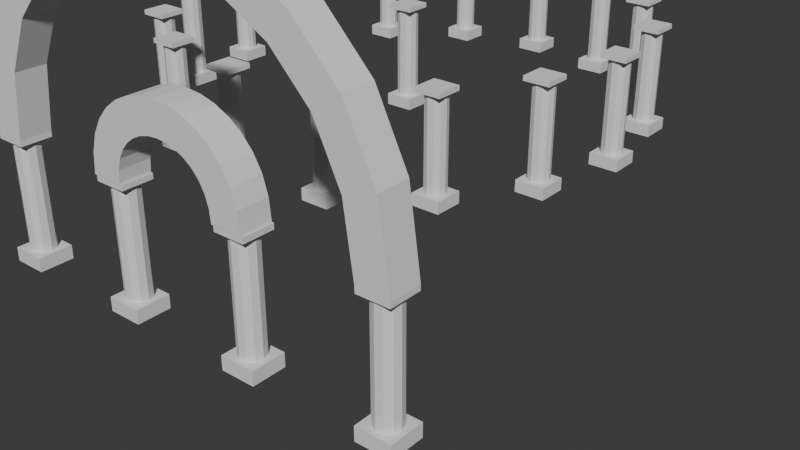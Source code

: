# Source: test_map.blend  (saved by Blender 4.2.66; exported with 4.5.12 LTS)
import bpy
from mathutils import Matrix  # noqa: F401  (used for matrix-valued properties, if any)

bpy.ops.wm.read_factory_settings(use_empty=True)
scene = bpy.context.scene
scene.name = 'Scene'

# ---- collections
col_instances = bpy.data.collections.new('instances'); scene.collection.children.link(col_instances)
col_column = bpy.data.collections.new('column'); col_instances.children.link(col_column)
col_map = bpy.data.collections.new('map'); scene.collection.children.link(col_map)
col_building = bpy.data.collections.new('building'); col_map.children.link(col_building)
col_structure = bpy.data.collections.new('structure'); col_map.children.link(col_structure)
col_floors = bpy.data.collections.new('floors'); col_map.children.link(col_floors)

# ---- materials (node trees are filled in below, after node groups)
mat_floor = bpy.data.materials.new('floor')

# ---- node groups
ng_convexsplit = bpy.data.node_groups.new('ConvexSplit', 'GeometryNodeTree')
_s = ng_convexsplit.interface.new_socket(name='Geometry', in_out='OUTPUT', socket_type='NodeSocketGeometry')
_s = ng_convexsplit.interface.new_socket(name='Geometry', in_out='INPUT', socket_type='NodeSocketGeometry')
ng_convexsplit.is_modifier = True
_N = ng_convexsplit.nodes; _L = ng_convexsplit.links
n0 = _N.new('NodeGroupInput'); n0.name = 'Group Input'; n0.location = (-1272, 53)
n1 = _N.new('NodeGroupOutput'); n1.name = 'Group Output'; n1.location = (-24, 123)
n2 = _N.new('GeometryNodeInputMeshEdgeAngle'); n2.name = 'Edge Angle'; n2.location = (-1386, -165)
n3 = _N.new('FunctionNodeCompare'); n3.name = 'Compare'; n3.location = (-1207, -106)
n3.operation = 'LESS_EQUAL'
n3.inputs[1].default_value = 1.0
n4 = _N.new('GeometryNodeSplitEdges'); n4.name = 'Split Edges'; n4.location = (-1032, 56)
n5 = _N.new('GeometryNodeInputMeshIsland'); n5.name = 'Mesh Island'; n5.location = (-1050, -221)
n6 = _N.new('GeometryNodeSplitToInstances'); n6.name = 'Split to Instances'; n6.location = (-759, 114)
n6.width = 181
n6.domain = 'EDGE'
n7 = _N.new('GeometryNodeConvexHull'); n7.name = 'Convex Hull'; n7.location = (-495, 113)
n8 = _N.new('GeometryNodeViewer'); n8.name = 'Viewer'; n8.location = (-207, 17)
n8.data_type = 'FLOAT_COLOR'
n8.domain = 'INSTANCE'
n9 = _N.new('FunctionNodeRandomValue'); n9.name = 'Random Value'; n9.location = (-491, -95)
n9.data_type = 'FLOAT_VECTOR'
n9.inputs[8].default_value = 36
_L.new(n2.outputs[1], n3.inputs[0])
_L.new(n3.outputs[0], n4.inputs[1])
_L.new(n4.outputs[0], n6.inputs[0])
_L.new(n6.outputs[0], n7.inputs[0])
_L.new(n0.outputs[0], n4.inputs[0])
_L.new(n5.outputs[0], n6.inputs[2])
_L.new(n7.outputs[0], n1.inputs[0])
_L.new(n7.outputs[0], n8.inputs[0])
_L.new(n9.outputs[0], n8.inputs[1])
n1.is_active_output = True
ng_circle_instances = bpy.data.node_groups.new('circle instances', 'GeometryNodeTree')
_s = ng_circle_instances.interface.new_socket(name='Geometry', in_out='OUTPUT', socket_type='NodeSocketGeometry')
_s = ng_circle_instances.interface.new_socket(name='Geometry', in_out='INPUT', socket_type='NodeSocketGeometry')
_s = ng_circle_instances.interface.new_socket(name='Collection', in_out='INPUT', socket_type='NodeSocketCollection')
_s.default_value = col_column
_s = ng_circle_instances.interface.new_socket(name='Radius', in_out='INPUT', socket_type='NodeSocketFloat')
_s.subtype = 'DISTANCE'
_s.default_value = 9.8
_s.min_value = 0.0
_s = ng_circle_instances.interface.new_socket(name='Vertices', in_out='INPUT', socket_type='NodeSocketInt')
_s.default_value = 10
_s.min_value = 3
ng_circle_instances.is_modifier = True
# nodes of 'circle instances' reference scene objects; filled in after objects exist

# ---- material node trees
mat_floor.use_nodes = True; mat_floor.node_tree.nodes.clear()
_N = mat_floor.node_tree.nodes; _L = mat_floor.node_tree.links
n0 = _N.new('ShaderNodeBsdfPrincipled'); n0.name = 'Principled BSDF'; n0.location = (10, 300)
n0.inputs[0].default_value = (0.08872, 0.08872, 0.08872, 1.0)
n0.inputs[2].default_value = 1.0
n1 = _N.new('ShaderNodeOutputMaterial'); n1.name = 'Material Output'; n1.location = (300, 300)
_L.new(n0.outputs[0], n1.inputs[0])
n1.is_active_output = True

# ---- world
world_world = bpy.data.worlds.new('World'); scene.world = world_world
world_world.use_nodes = True; world_world.node_tree.nodes.clear()
_N = world_world.node_tree.nodes; _L = world_world.node_tree.links
n0 = _N.new('ShaderNodeOutputWorld'); n0.name = 'World Output'; n0.location = (300, 300)
n1 = _N.new('ShaderNodeBackground'); n1.name = 'Background'; n1.location = (10, 300)
n1.inputs[0].default_value = (0.05088, 0.05088, 0.05088, 1.0)
_L.new(n1.outputs[0], n0.inputs[0])
n0.is_active_output = True
world_world.color = (0.05088, 0.05088, 0.05088)
world_world.sun_shadow_jitter_overblur = 0.0

# ---- meshes
me_plane_004 = bpy.data.meshes.new('Plane.004')
me_plane_004.from_pydata([(-0.5625, -0.5625, 4.4), (0.5625, -0.5625, 4.4), (-0.5625, 0.5625, 4.4), (0.5625, 0.5625, 4.4), (-0.5625, -0.5625, 4.6), (0.5625, -0.5625, 4.6), (-0.5625, 0.5625, 4.6), (0.5625, 0.5625, 4.6), (0.45, 0.0, 4.4), (0.3786, 0.2433, 4.4), (0.1869, 0.4093, 4.4), (-0.06404, 0.4454, 4.4), (-0.2947, 0.3401, 4.4), (-0.4318, 0.1268, 4.4), (-0.4318, -0.1268, 4.4), (-0.2947, -0.3401, 4.4), (-0.06404, -0.4454, 4.4), (0.1869, -0.4093, 4.4), (0.3786, -0.2433, 4.4), (0.45, 0.0, 0.5), (0.3786, 0.2433, 0.5), (0.1869, 0.4093, 0.5), (-0.06404, 0.4454, 0.5), (-0.2947, 0.3401, 0.5), (-0.4318, 0.1268, 0.5), (-0.4318, -0.1268, 0.5), (-0.2947, -0.3401, 0.5), (-0.06404, -0.4454, 0.5), (0.1869, -0.4093, 0.5), (0.3786, -0.2433, 0.5), (-0.625, -0.625, 0.0), (0.625, -0.625, 0.0), (-0.625, 0.625, 0.0), (0.625, 0.625, 0.0), (-0.625, -0.625, 0.5), (0.625, -0.625, 0.5), (-0.625, 0.625, 0.5), (0.625, 0.625, 0.5)], [], [(0, 2, 3, 1), (0, 1, 5, 4), (2, 6, 7, 3), (0, 4, 6, 2), (1, 3, 7, 5), (8, 9, 10, 11, 12, 13, 14, 15, 16, 17, 18), (8, 19, 20, 9), (9, 20, 21, 10), (10, 21, 22, 11), (11, 22, 23, 12), (12, 23, 24, 13), (13, 24, 25, 14), (14, 25, 26, 15), (15, 26, 27, 16), (16, 27, 28, 17), (17, 28, 29, 18), (18, 29, 19, 8), (29, 28, 27, 26, 25, 24, 23, 22, 21, 20, 19), (30, 32, 33, 31), (30, 31, 35, 34), (34, 35, 37, 36), (32, 36, 37, 33), (30, 34, 36, 32), (31, 33, 37, 35)])
me_plane_004.materials.append(None)
me_plane_004.update()
me_plane_007 = bpy.data.meshes.new('Plane.007')
me_plane_007.from_pydata([(-1.0, -1.0, 0.0), (1.0, -1.0, 0.0), (-1.0, 1.0, 0.0), (1.0, 1.0, 0.0)], [], [(0, 1, 3, 2)])
_uv = me_plane_007.uv_layers.new(name='UVMap')
_uv.uv.foreach_set('vector', [0.0, 0.0, 1.0, 0.0, 1.0, 1.0, 0.0, 1.0])
me_plane_007.update()
me_plane_002 = bpy.data.meshes.new('Plane.002')
me_plane_002.from_pydata([(4.438, -0.5625, 4.6), (5.562, -0.5625, 4.6), (4.438, 0.5625, 4.6), (5.562, 0.5625, 4.6), (9.438, -0.5625, 4.6), (10.56, -0.5625, 4.6), (9.438, 0.5625, 4.6), (10.56, 0.5625, 4.6), (5.606, -0.5625, 5.054), (5.729, -0.5625, 5.448), (5.92, -0.5625, 5.781), (6.168, -0.5625, 6.053), (6.461, -0.5625, 6.265), (6.789, -0.5625, 6.416), (7.139, -0.5625, 6.507), (7.5, -0.5625, 6.537), (7.861, -0.5625, 6.507), (8.211, -0.5625, 6.416), (8.539, -0.5625, 6.265), (8.832, -0.5625, 6.053), (9.08, -0.5625, 5.781), (9.271, -0.5625, 5.448), (9.394, -0.5625, 5.054), (5.606, 0.5625, 5.054), (5.729, 0.5625, 5.448), (5.92, 0.5625, 5.781), (6.168, 0.5625, 6.053), (6.461, 0.5625, 6.265), (6.789, 0.5625, 6.416), (7.139, 0.5625, 6.507), (7.5, 0.5625, 6.537), (7.861, 0.5625, 6.507), (8.211, 0.5625, 6.416), (8.539, 0.5625, 6.265), (8.832, 0.5625, 6.053), (9.08, 0.5625, 5.781), (9.271, 0.5625, 5.448), (9.394, 0.5625, 5.054), (4.506, 0.5625, 5.318), (4.701, 0.5625, 5.94), (5.003, 0.5625, 6.466), (5.395, 0.5625, 6.897), (5.858, 0.5625, 7.232), (6.375, 0.5625, 7.471), (6.929, 0.5625, 7.615), (7.5, 0.5625, 7.662), (8.071, 0.5625, 7.615), (8.625, 0.5625, 7.471), (9.142, 0.5625, 7.232), (9.605, 0.5625, 6.897), (9.997, 0.5625, 6.466), (10.3, 0.5625, 5.94), (10.49, 0.5625, 5.318), (10.49, -0.5625, 5.318), (10.3, -0.5625, 5.94), (9.997, -0.5625, 6.466), (9.605, -0.5625, 6.897), (9.142, -0.5625, 7.232), (8.625, -0.5625, 7.471), (8.071, -0.5625, 7.615), (7.5, -0.5625, 7.662), (6.929, -0.5625, 7.615), (6.375, -0.5625, 7.471), (5.858, -0.5625, 7.232), (5.395, -0.5625, 6.897), (5.003, -0.5625, 6.466), (4.701, -0.5625, 5.94), (4.506, -0.5625, 5.318)], [], [(7, 6, 37, 52), (5, 7, 52, 53), (6, 4, 22, 37), (4, 5, 53, 22), (37, 22, 21, 36), (36, 21, 20, 35), (35, 20, 19, 34), (34, 19, 18, 33), (33, 18, 17, 32), (32, 17, 16, 31), (31, 16, 15, 30), (30, 15, 14, 29), (29, 14, 13, 28), (28, 13, 12, 27), (27, 12, 11, 26), (26, 11, 10, 25), (25, 10, 9, 24), (24, 9, 8, 23), (23, 8, 1, 3), (52, 37, 36, 51), (51, 36, 35, 50), (50, 35, 34, 49), (49, 34, 33, 48), (48, 33, 32, 47), (47, 32, 31, 46), (46, 31, 30, 45), (45, 30, 29, 44), (44, 29, 28, 43), (43, 28, 27, 42), (42, 27, 26, 41), (41, 26, 25, 40), (40, 25, 24, 39), (39, 24, 23, 38), (38, 23, 3, 2), (53, 52, 51, 54), (54, 51, 50, 55), (55, 50, 49, 56), (56, 49, 48, 57), (57, 48, 47, 58), (58, 47, 46, 59), (59, 46, 45, 60), (60, 45, 44, 61), (61, 44, 43, 62), (62, 43, 42, 63), (63, 42, 41, 64), (64, 41, 40, 65), (65, 40, 39, 66), (66, 39, 38, 67), (67, 38, 2, 0), (22, 53, 54, 21), (21, 54, 55, 20), (20, 55, 56, 19), (19, 56, 57, 18), (18, 57, 58, 17), (17, 58, 59, 16), (16, 59, 60, 15), (15, 60, 61, 14), (14, 61, 62, 13), (13, 62, 63, 12), (12, 63, 64, 11), (11, 64, 65, 10), (10, 65, 66, 9), (9, 66, 67, 8), (8, 67, 0, 1)])
me_plane_002.materials.append(None)
me_plane_002.update()
me_plane_003 = bpy.data.meshes.new('Plane.003')
me_plane_003.from_pydata([(-0.5625, -0.5625, 4.6), (0.5625, -0.5625, 4.6), (-0.5625, 0.5625, 4.6), (0.5625, 0.5625, 4.6), (14.44, -0.5625, 4.6), (15.56, -0.5625, 4.6), (14.44, 0.5625, 4.6), (15.56, 0.5625, 4.6), (0.8857, -0.5625, 6.893), (1.772, -0.5625, 8.728), (3.096, -0.5625, 10.1), (4.732, -0.5625, 11.02), (6.557, -0.5625, 11.48), (8.443, -0.5625, 11.48), (10.27, -0.5625, 11.02), (11.9, -0.5625, 10.1), (13.23, -0.5625, 8.728), (14.11, -0.5625, 6.893), (0.8857, 0.5625, 6.893), (1.772, 0.5625, 8.728), (3.096, 0.5625, 10.1), (4.732, 0.5625, 11.02), (6.557, 0.5625, 11.48), (8.443, 0.5625, 11.48), (10.27, 0.5625, 11.02), (11.9, 0.5625, 10.1), (13.23, 0.5625, 8.728), (14.11, 0.5625, 6.893), (-0.1869, 0.5625, 7.265), (0.8428, 0.5625, 9.398), (2.381, 0.5625, 11.0), (4.283, 0.5625, 12.06), (6.404, 0.5625, 12.6), (8.596, 0.5625, 12.6), (10.72, 0.5625, 12.06), (12.62, 0.5625, 11.0), (14.16, 0.5625, 9.398), (15.19, 0.5625, 7.265), (15.19, -0.5625, 7.265), (14.16, -0.5625, 9.398), (12.62, -0.5625, 11.0), (10.72, -0.5625, 12.06), (8.596, -0.5625, 12.6), (6.404, -0.5625, 12.6), (4.283, -0.5625, 12.06), (2.381, -0.5625, 11.0), (0.8428, -0.5625, 9.398), (-0.1869, -0.5625, 7.265)], [], [(7, 6, 27, 37), (5, 7, 37, 38), (6, 4, 17, 27), (4, 5, 38, 17), (27, 17, 16, 26), (26, 16, 15, 25), (25, 15, 14, 24), (24, 14, 13, 23), (23, 13, 12, 22), (22, 12, 11, 21), (21, 11, 10, 20), (20, 10, 9, 19), (19, 9, 8, 18), (18, 8, 1, 3), (37, 27, 26, 36), (36, 26, 25, 35), (35, 25, 24, 34), (34, 24, 23, 33), (33, 23, 22, 32), (32, 22, 21, 31), (31, 21, 20, 30), (30, 20, 19, 29), (29, 19, 18, 28), (28, 18, 3, 2), (38, 37, 36, 39), (39, 36, 35, 40), (40, 35, 34, 41), (41, 34, 33, 42), (42, 33, 32, 43), (43, 32, 31, 44), (44, 31, 30, 45), (45, 30, 29, 46), (46, 29, 28, 47), (47, 28, 2, 0), (17, 38, 39, 16), (16, 39, 40, 15), (15, 40, 41, 14), (14, 41, 42, 13), (13, 42, 43, 12), (12, 43, 44, 11), (11, 44, 45, 10), (10, 45, 46, 9), (9, 46, 47, 8), (8, 47, 0, 1)])
me_plane_003.materials.append(None)
me_plane_003.update()
me_plane_008 = bpy.data.meshes.new('Plane.008')
me_plane_008.from_pydata([(-0.5625, -0.5625, 4.4), (0.5625, -0.5625, 4.4), (-0.5625, 0.5625, 4.4), (0.5625, 0.5625, 4.4), (-0.5625, -0.5625, 4.6), (0.5625, -0.5625, 4.6), (-0.5625, 0.5625, 4.6), (0.5625, 0.5625, 4.6), (0.45, 0.0, 4.4), (0.3786, 0.2433, 4.4), (0.1869, 0.4093, 4.4), (-0.06404, 0.4454, 4.4), (-0.2947, 0.3401, 4.4), (-0.4318, 0.1268, 4.4), (-0.4318, -0.1268, 4.4), (-0.2947, -0.3401, 4.4), (-0.06404, -0.4454, 4.4), (0.1869, -0.4093, 4.4), (0.3786, -0.2433, 4.4), (0.45, 0.0, 0.5), (0.3786, 0.2433, 0.5), (0.1869, 0.4093, 0.5), (-0.06404, 0.4454, 0.5), (-0.2947, 0.3401, 0.5), (-0.4318, 0.1268, 0.5), (-0.4318, -0.1268, 0.5), (-0.2947, -0.3401, 0.5), (-0.06404, -0.4454, 0.5), (0.1869, -0.4093, 0.5), (0.3786, -0.2433, 0.5), (-0.625, -0.625, 0.0), (0.625, -0.625, 0.0), (-0.625, 0.625, 0.0), (0.625, 0.625, 0.0), (-0.625, -0.625, 0.5), (0.625, -0.625, 0.5), (-0.625, 0.625, 0.5), (0.625, 0.625, 0.5)], [], [(0, 2, 3, 1), (0, 1, 5, 4), (2, 6, 7, 3), (0, 4, 6, 2), (1, 3, 7, 5), (8, 9, 10, 11, 12, 13, 14, 15, 16, 17, 18), (8, 19, 20, 9), (9, 20, 21, 10), (10, 21, 22, 11), (11, 22, 23, 12), (12, 23, 24, 13), (13, 24, 25, 14), (14, 25, 26, 15), (15, 26, 27, 16), (16, 27, 28, 17), (17, 28, 29, 18), (18, 29, 19, 8), (29, 28, 27, 26, 25, 24, 23, 22, 21, 20, 19), (30, 32, 33, 31), (30, 31, 35, 34), (34, 35, 37, 36), (32, 36, 37, 33), (30, 34, 36, 32), (31, 33, 37, 35)])
me_plane_008.materials.append(None)
me_plane_008.update()
me_plane_009 = bpy.data.meshes.new('Plane.009')
me_plane_009.from_pydata([(-0.5625, -0.5625, 4.4), (0.5625, -0.5625, 4.4), (-0.5625, 0.5625, 4.4), (0.5625, 0.5625, 4.4), (-0.5625, -0.5625, 4.6), (0.5625, -0.5625, 4.6), (-0.5625, 0.5625, 4.6), (0.5625, 0.5625, 4.6), (0.45, 0.0, 4.4), (0.3786, 0.2433, 4.4), (0.1869, 0.4093, 4.4), (-0.06404, 0.4454, 4.4), (-0.2947, 0.3401, 4.4), (-0.4318, 0.1268, 4.4), (-0.4318, -0.1268, 4.4), (-0.2947, -0.3401, 4.4), (-0.06404, -0.4454, 4.4), (0.1869, -0.4093, 4.4), (0.3786, -0.2433, 4.4), (0.45, 0.0, 0.5), (0.3786, 0.2433, 0.5), (0.1869, 0.4093, 0.5), (-0.06404, 0.4454, 0.5), (-0.2947, 0.3401, 0.5), (-0.4318, 0.1268, 0.5), (-0.4318, -0.1268, 0.5), (-0.2947, -0.3401, 0.5), (-0.06404, -0.4454, 0.5), (0.1869, -0.4093, 0.5), (0.3786, -0.2433, 0.5), (-0.625, -0.625, 0.0), (0.625, -0.625, 0.0), (-0.625, 0.625, 0.0), (0.625, 0.625, 0.0), (-0.625, -0.625, 0.5), (0.625, -0.625, 0.5), (-0.625, 0.625, 0.5), (0.625, 0.625, 0.5)], [], [(0, 2, 3, 1), (0, 1, 5, 4), (2, 6, 7, 3), (0, 4, 6, 2), (1, 3, 7, 5), (8, 9, 10, 11, 12, 13, 14, 15, 16, 17, 18), (8, 19, 20, 9), (9, 20, 21, 10), (10, 21, 22, 11), (11, 22, 23, 12), (12, 23, 24, 13), (13, 24, 25, 14), (14, 25, 26, 15), (15, 26, 27, 16), (16, 27, 28, 17), (17, 28, 29, 18), (18, 29, 19, 8), (29, 28, 27, 26, 25, 24, 23, 22, 21, 20, 19), (30, 32, 33, 31), (30, 31, 35, 34), (34, 35, 37, 36), (32, 36, 37, 33), (30, 34, 36, 32), (31, 33, 37, 35)])
me_plane_009.materials.append(None)
me_plane_009.update()
me_plane_010 = bpy.data.meshes.new('Plane.010')
me_plane_010.from_pydata([(-0.5625, -0.5625, 4.4), (0.5625, -0.5625, 4.4), (-0.5625, 0.5625, 4.4), (0.5625, 0.5625, 4.4), (-0.5625, -0.5625, 4.6), (0.5625, -0.5625, 4.6), (-0.5625, 0.5625, 4.6), (0.5625, 0.5625, 4.6), (0.45, 0.0, 4.4), (0.3786, 0.2433, 4.4), (0.1869, 0.4093, 4.4), (-0.06404, 0.4454, 4.4), (-0.2947, 0.3401, 4.4), (-0.4318, 0.1268, 4.4), (-0.4318, -0.1268, 4.4), (-0.2947, -0.3401, 4.4), (-0.06404, -0.4454, 4.4), (0.1869, -0.4093, 4.4), (0.3786, -0.2433, 4.4), (0.45, 0.0, 0.5), (0.3786, 0.2433, 0.5), (0.1869, 0.4093, 0.5), (-0.06404, 0.4454, 0.5), (-0.2947, 0.3401, 0.5), (-0.4318, 0.1268, 0.5), (-0.4318, -0.1268, 0.5), (-0.2947, -0.3401, 0.5), (-0.06404, -0.4454, 0.5), (0.1869, -0.4093, 0.5), (0.3786, -0.2433, 0.5), (-0.625, -0.625, 0.0), (0.625, -0.625, 0.0), (-0.625, 0.625, 0.0), (0.625, 0.625, 0.0), (-0.625, -0.625, 0.5), (0.625, -0.625, 0.5), (-0.625, 0.625, 0.5), (0.625, 0.625, 0.5)], [], [(0, 2, 3, 1), (0, 1, 5, 4), (2, 6, 7, 3), (0, 4, 6, 2), (1, 3, 7, 5), (8, 9, 10, 11, 12, 13, 14, 15, 16, 17, 18), (8, 19, 20, 9), (9, 20, 21, 10), (10, 21, 22, 11), (11, 22, 23, 12), (12, 23, 24, 13), (13, 24, 25, 14), (14, 25, 26, 15), (15, 26, 27, 16), (16, 27, 28, 17), (17, 28, 29, 18), (18, 29, 19, 8), (29, 28, 27, 26, 25, 24, 23, 22, 21, 20, 19), (30, 32, 33, 31), (30, 31, 35, 34), (34, 35, 37, 36), (32, 36, 37, 33), (30, 34, 36, 32), (31, 33, 37, 35)])
me_plane_010.materials.append(None)
me_plane_010.update()
me_plane_011 = bpy.data.meshes.new('Plane.011')
me_plane_011.from_pydata([(-0.5625, -0.5625, 4.4), (0.5625, -0.5625, 4.4), (-0.5625, 0.5625, 4.4), (0.5625, 0.5625, 4.4), (-0.5625, -0.5625, 4.6), (0.5625, -0.5625, 4.6), (-0.5625, 0.5625, 4.6), (0.5625, 0.5625, 4.6), (0.45, 0.0, 4.4), (0.3786, 0.2433, 4.4), (0.1869, 0.4093, 4.4), (-0.06404, 0.4454, 4.4), (-0.2947, 0.3401, 4.4), (-0.4318, 0.1268, 4.4), (-0.4318, -0.1268, 4.4), (-0.2947, -0.3401, 4.4), (-0.06404, -0.4454, 4.4), (0.1869, -0.4093, 4.4), (0.3786, -0.2433, 4.4), (0.45, 0.0, 0.5), (0.3786, 0.2433, 0.5), (0.1869, 0.4093, 0.5), (-0.06404, 0.4454, 0.5), (-0.2947, 0.3401, 0.5), (-0.4318, 0.1268, 0.5), (-0.4318, -0.1268, 0.5), (-0.2947, -0.3401, 0.5), (-0.06404, -0.4454, 0.5), (0.1869, -0.4093, 0.5), (0.3786, -0.2433, 0.5), (-0.625, -0.625, 0.0), (0.625, -0.625, 0.0), (-0.625, 0.625, 0.0), (0.625, 0.625, 0.0), (-0.625, -0.625, 0.5), (0.625, -0.625, 0.5), (-0.625, 0.625, 0.5), (0.625, 0.625, 0.5)], [], [(0, 2, 3, 1), (0, 1, 5, 4), (2, 6, 7, 3), (0, 4, 6, 2), (1, 3, 7, 5), (8, 9, 10, 11, 12, 13, 14, 15, 16, 17, 18), (8, 19, 20, 9), (9, 20, 21, 10), (10, 21, 22, 11), (11, 22, 23, 12), (12, 23, 24, 13), (13, 24, 25, 14), (14, 25, 26, 15), (15, 26, 27, 16), (16, 27, 28, 17), (17, 28, 29, 18), (18, 29, 19, 8), (29, 28, 27, 26, 25, 24, 23, 22, 21, 20, 19), (30, 32, 33, 31), (30, 31, 35, 34), (34, 35, 37, 36), (32, 36, 37, 33), (30, 34, 36, 32), (31, 33, 37, 35)])
me_plane_011.materials.append(None)
me_plane_011.update()
me_cube_001 = bpy.data.meshes.new('Cube.001')
me_cube_001.from_pydata([(-0.4, -0.402, 0.04), (-0.4, -0.402, 0.44), (-0.4, 0.398, 0.04), (-0.4, 0.398, 0.44), (0.4, -0.402, 0.04), (0.4, -0.402, 0.44), (0.4, 0.398, 0.04), (0.4, 0.398, 0.44)], [], [(0, 1, 3, 2), (2, 3, 7, 6), (6, 7, 5, 4), (4, 5, 1, 0), (2, 6, 4, 0), (7, 3, 1, 5)])
_uv = me_cube_001.uv_layers.new(name='UVMap')
_uv.uv.foreach_set('vector', [0.375, 0.0, 0.625, 0.0, 0.625, 0.25, 0.375, 0.25, 0.375, 0.25, 0.625, 0.25, 0.625, 0.5, 0.375, 0.5, 0.375, 0.5, 0.625, 0.5, 0.625, 0.75, 0.375, 0.75, 0.375, 0.75, 0.625, 0.75, 0.625, 1.0, 0.375, 1.0, 0.125, 0.5, 0.375, 0.5, 0.375, 0.75, 0.125, 0.75, 0.625, 0.5, 0.875, 0.5, 0.875, 0.75, 0.625, 0.75])
me_cube_001.materials.append(mat_floor)
me_cube_001.update()

# ---- objects
ob_column = bpy.data.objects.new('column', me_plane_004)
ob_columns = bpy.data.objects.new('columns', me_plane_007)
ob_arch = bpy.data.objects.new('arch', me_plane_002)
ob_big_arch = bpy.data.objects.new('big_arch', me_plane_003)
ob_column_001 = bpy.data.objects.new('column.001', me_plane_008)
ob_column_002 = bpy.data.objects.new('column.002', me_plane_009)
ob_column_003 = bpy.data.objects.new('column.003', me_plane_010)
ob_column_004 = bpy.data.objects.new('column.004', me_plane_011)
ob_floor = bpy.data.objects.new('floor', me_cube_001)
_N = ng_circle_instances.nodes; _L = ng_circle_instances.links
n0 = _N.new('NodeGroupInput'); n0.name = 'Group Input'; n0.location = (-1191, 65)
n1 = _N.new('NodeGroupOutput'); n1.name = 'Group Output'; n1.location = (469, 112)
n2 = _N.new('GeometryNodeMeshCircle'); n2.name = 'Mesh Circle'; n2.location = (-808, 211)
n3 = _N.new('GeometryNodeMeshToPoints'); n3.name = 'Mesh to Points'; n3.location = (-540, 266)
n4 = _N.new('GeometryNodeInstanceOnPoints'); n4.name = 'Instance on Points'; n4.location = (-159, 190)
n5 = _N.new('GeometryNodeCollectionInfo'); n5.name = 'Collection Info'; n5.location = (-545, 92)
_L.new(n2.outputs[0], n3.inputs[0])
_L.new(n3.outputs[0], n4.inputs[0])
_L.new(n4.outputs[0], n1.inputs[0])
_L.new(n5.outputs[0], n4.inputs[2])
_L.new(n0.outputs[1], n5.inputs[0])
_L.new(n0.outputs[2], n2.inputs[1])
_L.new(n0.outputs[3], n2.inputs[0])
n1.is_active_output = True

# ---- transforms, parenting, visibility, modifiers, constraints
ob_column.location = (0.0, 0.0, 0.0)
_m = ob_column.modifiers.new('GeometryNodes', 'NODES')
_m.node_group = ng_convexsplit
ob_columns.location = (0.0, 0.0, 0.0)
_m = ob_columns.modifiers.new('GeometryNodes', 'NODES')
_m.node_group = ng_circle_instances
_gi = [s.identifier for s in ng_circle_instances.interface.items_tree if s.item_type == 'SOCKET' and s.in_out == 'INPUT']
_m[_gi[1]] = col_column  # Collection
_m[_gi[2]] = 10.44  # Radius
_m[_gi[3]] = 16  # Vertices
ob_arch.location = (-0.05136, -19.02, 0.009999)
_m = ob_arch.modifiers.new('GeometryNodes', 'NODES')
_m.node_group = ng_convexsplit
ob_big_arch.location = (0.0, -19.0, 0.0)
_m = ob_big_arch.modifiers.new('GeometryNodes', 'NODES')
_m.node_group = ng_convexsplit
ob_column_001.location = (0.0, -19.0, 0.0)
_m = ob_column_001.modifiers.new('GeometryNodes', 'NODES')
_m.node_group = ng_convexsplit
ob_column_002.location = (5.0, -19.0, 0.0)
_m = ob_column_002.modifiers.new('GeometryNodes', 'NODES')
_m.node_group = ng_convexsplit
ob_column_003.location = (10.0, -19.0, 0.0)
_m = ob_column_003.modifiers.new('GeometryNodes', 'NODES')
_m.node_group = ng_convexsplit
ob_column_004.location = (15.0, -19.0, 0.0)
_m = ob_column_004.modifiers.new('GeometryNodes', 'NODES')
_m.node_group = ng_convexsplit
ob_floor.location = (0.0, 0.0, -0.1)
ob_floor.scale = (200.0, 200.0, 0.25)
ob_floor.hide_render = True

# ---- collection membership
col_column.objects.link(ob_column)
col_building.objects.link(ob_columns)
col_structure.objects.link(ob_arch)
col_structure.objects.link(ob_big_arch)
col_structure.objects.link(ob_column_001)
col_structure.objects.link(ob_column_002)
col_structure.objects.link(ob_column_003)
col_structure.objects.link(ob_column_004)
col_floors.objects.link(ob_floor)

# ---- scene / render settings (as saved in the file)
scene.frame_start = 1; scene.frame_end = 250; scene.frame_set(1)
scene.render.engine = 'BLENDER_EEVEE_NEXT'
bpy.context.view_layer.update()

# ---- added for rendering (the .blend has no active camera and no usable light): camera, sun
cam_auto = bpy.data.cameras.new('AutoCamera')
cam_auto.lens = 50.0
cam_auto.sensor_width = 36.0
cam_auto.clip_end = 1000.0
ob_auto_camera = bpy.data.objects.new('AutoCamera', cam_auto)
scene.collection.objects.link(ob_auto_camera)
ob_auto_camera.location = (29.9166, -36.4414, 17.9588)
ob_auto_camera.rotation_euler = (1.09748, -7.21219e-08, 0.694738)
scene.camera = ob_auto_camera
light_auto_sun = bpy.data.lights.new('AutoSun', 'SUN')
light_auto_sun.energy = 3.0
light_auto_sun.angle = 0.0523599
ob_auto_sun = bpy.data.objects.new('AutoSun', light_auto_sun)
scene.collection.objects.link(ob_auto_sun)
ob_auto_sun.rotation_euler = (0.872665, 0.174533, 0.523599)
bpy.context.view_layer.update()
